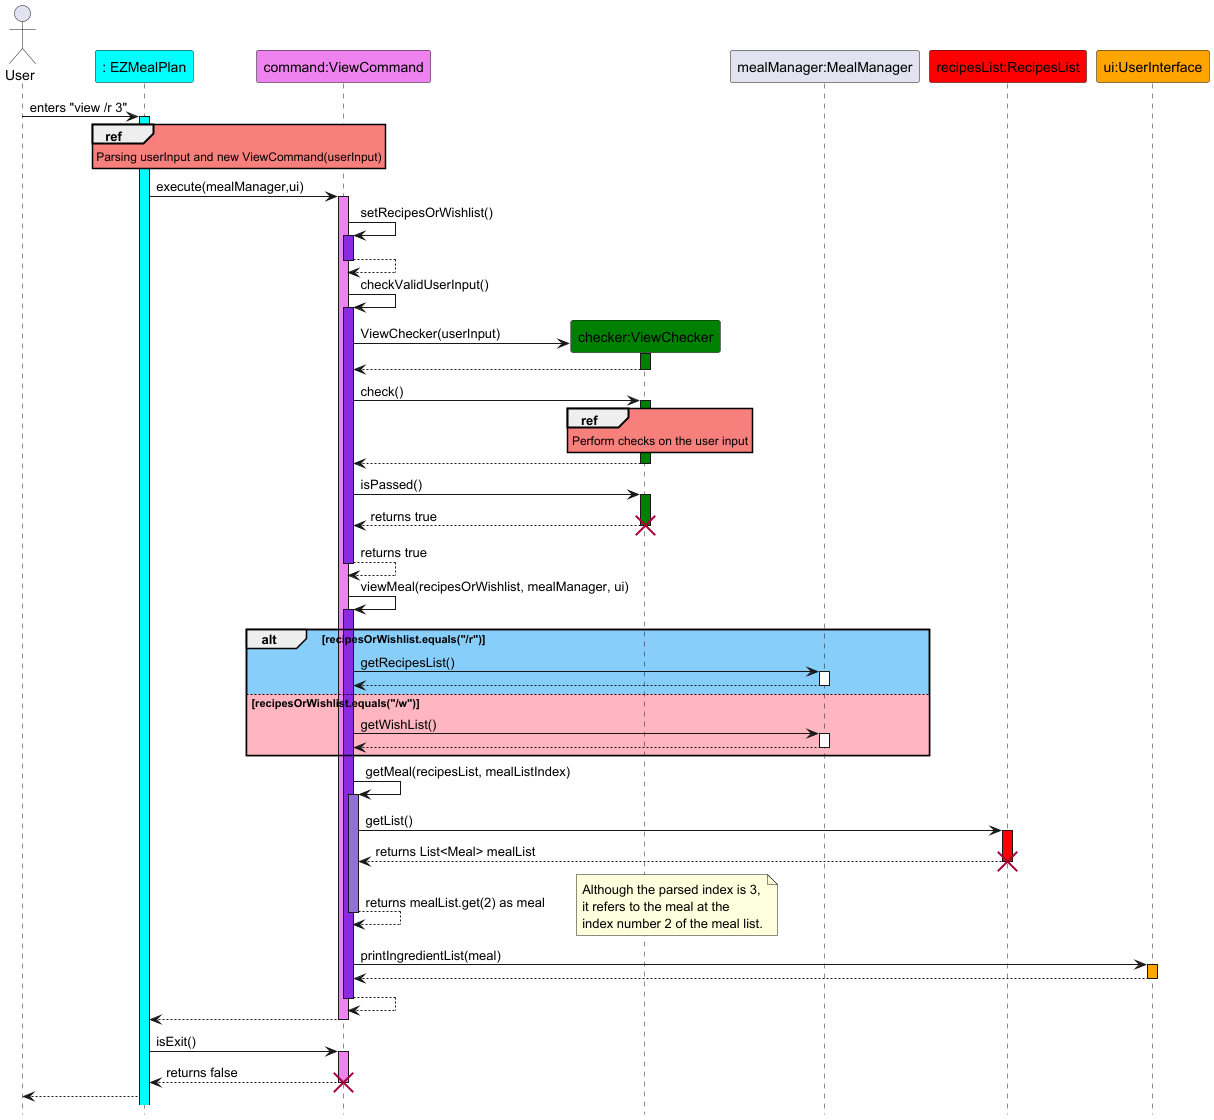

The diagram above was rendered by PlantUML. Its source (embedded in the PNG):
@startuml
hide footbox
skinparam sequenceReferenceBackgroundColor #f7807c

actor User
participant ": EZMealPlan" as EZMealPlan #Cyan
participant "command:ViewCommand" as ViewCommand #Violet
participant "checker:ViewChecker" as ViewChecker #Green
participant "mealManager:MealManager" as MealManager
participant "recipesList:RecipesList" as RecipesList #Red
participant "ui:UserInterface" as UserInterface #Orange

User -> EZMealPlan : enters "view /r 3"
activate EZMealPlan #Cyan
ref over EZMealPlan
Parsing userInput and new ViewCommand(userInput)
end
EZMealPlan -> ViewCommand : execute(mealManager,ui)
activate ViewCommand #Violet
ViewCommand -> ViewCommand : setRecipesOrWishlist()
activate ViewCommand #BlueViolet
ViewCommand --> ViewCommand
deactivate ViewCommand
ViewCommand -> ViewCommand : checkValidUserInput()
activate ViewCommand #BlueViolet
create ViewChecker
ViewCommand -> ViewChecker : ViewChecker(userInput)
activate ViewChecker #Green
ViewChecker --> ViewCommand
deactivate ViewChecker
ViewCommand -> ViewChecker : check()
activate ViewChecker #Green
ref over ViewChecker
Perform checks on the user input
end
ViewChecker --> ViewCommand
deactivate ViewChecker
ViewCommand -> ViewChecker : isPassed()
activate ViewChecker #Green
ViewChecker --> ViewCommand : returns true
deactivate ViewChecker
destroy ViewChecker
ViewCommand --> ViewCommand : returns true
deactivate ViewCommand
ViewCommand -> ViewCommand : viewMeal(recipesOrWishlist, mealManager, ui)
activate ViewCommand #BlueViolet
alt #lightskyblue recipesOrWishlist.equals("/r")
ViewCommand -> MealManager : getRecipesList()
activate MealManager
MealManager --> ViewCommand
deactivate MealManager
else #lightpink recipesOrWishlist.equals("/w")
ViewCommand -> MealManager : getWishList()
activate MealManager
MealManager --> ViewCommand
deactivate MealManager
end
ViewCommand -> ViewCommand : getMeal(recipesList, mealListIndex)
activate ViewCommand #MediumPurple
ViewCommand -> RecipesList : getList()
activate RecipesList #red
RecipesList --> ViewCommand : returns List<Meal> mealList
deactivate RecipesList
destroy RecipesList
ViewCommand --> ViewCommand : returns mealList.get(2) as meal
Note right
Although the parsed index is 3,
it refers to the meal at the
index number 2 of the meal list.
end note
deactivate ViewCommand
ViewCommand -> UserInterface : printIngredientList(meal)
activate UserInterface #Orange
UserInterface --> ViewCommand
deactivate UserInterface
ViewCommand --> ViewCommand
deactivate ViewCommand
ViewCommand --> EZMealPlan
deactivate ViewCommand
EZMealPlan -> ViewCommand : isExit()
activate ViewCommand #Violet
ViewCommand --> EZMealPlan : returns false
deactivate ViewCommand
destroy ViewCommand
EZMealPlan --> User
@enduml